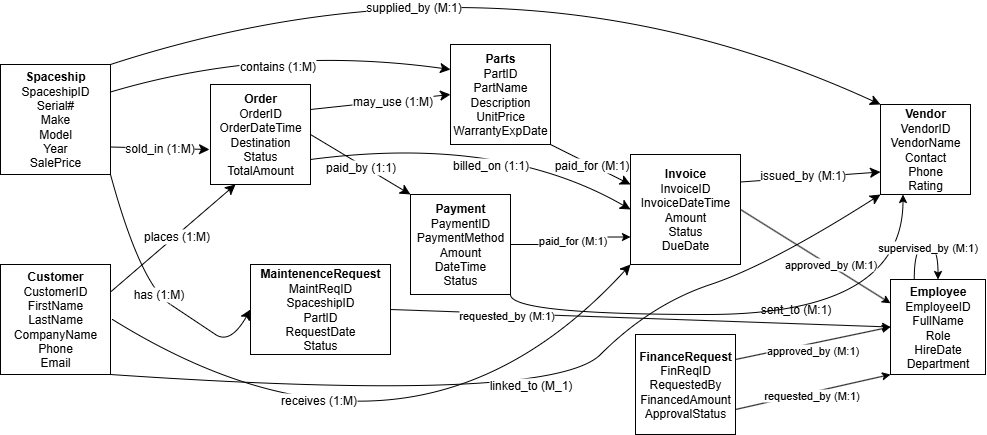

The diagram above was exported from draw.io. Its source (the exported page's mxGraphModel, read from the mxfile embedded in the PNG):
<mxGraphModel dx="1139" dy="514" grid="1" gridSize="10" guides="1" tooltips="1" connect="1" arrows="1" fold="1" page="1" pageScale="1" pageWidth="850" pageHeight="1100" background="none" math="0" shadow="0">
  <root>
    <mxCell id="0" />
    <mxCell id="1" parent="0" />
    <mxCell id="JwqALhUp0jeDDNFeUWVB-6" style="edgeStyle=none;curved=1;rounded=0;orthogonalLoop=1;jettySize=auto;html=1;exitX=1;exitY=1;exitDx=0;exitDy=0;entryX=0;entryY=0.5;entryDx=0;entryDy=0;fontSize=12;startSize=8;endSize=8;" parent="1" source="M3AFulvnuU1O6eultZ8w-1" target="JwqALhUp0jeDDNFeUWVB-5" edge="1">
      <mxGeometry relative="1" as="geometry">
        <Array as="points">
          <mxPoint x="160" y="350" />
          <mxPoint x="220" y="390" />
          <mxPoint x="250" y="410" />
        </Array>
      </mxGeometry>
    </mxCell>
    <mxCell id="JwqALhUp0jeDDNFeUWVB-7" value="has (1:M)" style="edgeLabel;html=1;align=center;verticalAlign=middle;resizable=0;points=[];fontSize=12;" parent="JwqALhUp0jeDDNFeUWVB-6" connectable="0" vertex="1">
      <mxGeometry x="-0.004" y="-4" relative="1" as="geometry">
        <mxPoint x="5" y="-3" as="offset" />
      </mxGeometry>
    </mxCell>
    <mxCell id="JwqALhUp0jeDDNFeUWVB-11" style="edgeStyle=none;curved=1;rounded=0;orthogonalLoop=1;jettySize=auto;html=1;exitX=1;exitY=0.25;exitDx=0;exitDy=0;entryX=0;entryY=0.25;entryDx=0;entryDy=0;fontSize=12;startSize=8;endSize=8;" parent="1" source="M3AFulvnuU1O6eultZ8w-1" target="JwqALhUp0jeDDNFeUWVB-8" edge="1">
      <mxGeometry relative="1" as="geometry">
        <Array as="points">
          <mxPoint x="290" y="110" />
        </Array>
      </mxGeometry>
    </mxCell>
    <mxCell id="JwqALhUp0jeDDNFeUWVB-12" value="contains (1:M)" style="edgeLabel;html=1;align=center;verticalAlign=middle;resizable=0;points=[];fontSize=12;" parent="JwqALhUp0jeDDNFeUWVB-11" connectable="0" vertex="1">
      <mxGeometry x="0.0138" y="-20" relative="1" as="geometry">
        <mxPoint as="offset" />
      </mxGeometry>
    </mxCell>
    <mxCell id="xykhWBH10q1Awok-DCyb-4" style="edgeStyle=none;curved=1;rounded=0;orthogonalLoop=1;jettySize=auto;html=1;exitX=1;exitY=0;exitDx=0;exitDy=0;fontSize=12;startSize=8;endSize=8;entryX=0;entryY=0;entryDx=0;entryDy=0;" parent="1" source="M3AFulvnuU1O6eultZ8w-1" target="xykhWBH10q1Awok-DCyb-3" edge="1">
      <mxGeometry relative="1" as="geometry">
        <mxPoint x="760" y="90" as="targetPoint" />
        <Array as="points">
          <mxPoint x="530" />
        </Array>
      </mxGeometry>
    </mxCell>
    <mxCell id="xykhWBH10q1Awok-DCyb-5" value="supplied_by (M:1)" style="edgeLabel;html=1;align=center;verticalAlign=middle;resizable=0;points=[];fontSize=12;" parent="xykhWBH10q1Awok-DCyb-4" connectable="0" vertex="1">
      <mxGeometry x="-0.2592" y="-39" relative="1" as="geometry">
        <mxPoint x="-1" as="offset" />
      </mxGeometry>
    </mxCell>
    <mxCell id="M3AFulvnuU1O6eultZ8w-1" value="&lt;b&gt;Spaceship&lt;/b&gt;&lt;div&gt;SpaceshipID&lt;/div&gt;&lt;div&gt;Serial#&lt;/div&gt;&lt;div&gt;Make&lt;/div&gt;&lt;div&gt;Model&lt;/div&gt;&lt;div&gt;Year&lt;/div&gt;&lt;div&gt;SalePrice&lt;/div&gt;" style="whiteSpace=wrap;html=1;aspect=fixed;" parent="1" vertex="1">
      <mxGeometry x="20" y="130" width="110" height="110" as="geometry" />
    </mxCell>
    <mxCell id="JwqALhUp0jeDDNFeUWVB-3" style="edgeStyle=none;curved=1;rounded=0;orthogonalLoop=1;jettySize=auto;html=1;exitX=1;exitY=0.25;exitDx=0;exitDy=0;entryX=0.25;entryY=1;entryDx=0;entryDy=0;fontSize=12;startSize=8;endSize=8;" parent="1" source="M3AFulvnuU1O6eultZ8w-2" target="M3AFulvnuU1O6eultZ8w-4" edge="1">
      <mxGeometry relative="1" as="geometry" />
    </mxCell>
    <mxCell id="JwqALhUp0jeDDNFeUWVB-4" value="places (1:M)" style="edgeLabel;html=1;align=center;verticalAlign=middle;resizable=0;points=[];fontSize=12;" parent="JwqALhUp0jeDDNFeUWVB-3" connectable="0" vertex="1">
      <mxGeometry x="0.0519" relative="1" as="geometry">
        <mxPoint as="offset" />
      </mxGeometry>
    </mxCell>
    <mxCell id="JwqALhUp0jeDDNFeUWVB-22" style="edgeStyle=none;curved=1;rounded=0;orthogonalLoop=1;jettySize=auto;html=1;exitX=1;exitY=0.5;exitDx=0;exitDy=0;fontSize=12;startSize=8;endSize=8;entryX=0;entryY=1;entryDx=0;entryDy=0;" parent="1" edge="1">
      <mxGeometry relative="1" as="geometry">
        <mxPoint x="650" y="330" as="targetPoint" />
        <mxPoint x="132" y="385" as="sourcePoint" />
        <Array as="points">
          <mxPoint x="430" y="570" />
        </Array>
      </mxGeometry>
    </mxCell>
    <mxCell id="JwqALhUp0jeDDNFeUWVB-23" value="receives (1:M)" style="edgeLabel;html=1;align=center;verticalAlign=middle;resizable=0;points=[];fontSize=12;" parent="JwqALhUp0jeDDNFeUWVB-22" connectable="0" vertex="1">
      <mxGeometry x="-0.3602" y="40" relative="1" as="geometry">
        <mxPoint as="offset" />
      </mxGeometry>
    </mxCell>
    <mxCell id="xykhWBH10q1Awok-DCyb-6" style="edgeStyle=none;curved=1;rounded=0;orthogonalLoop=1;jettySize=auto;html=1;exitX=1;exitY=1;exitDx=0;exitDy=0;fontSize=12;startSize=8;endSize=8;entryX=0;entryY=1;entryDx=0;entryDy=0;" parent="1" source="M3AFulvnuU1O6eultZ8w-2" target="xykhWBH10q1Awok-DCyb-3" edge="1">
      <mxGeometry relative="1" as="geometry">
        <mxPoint x="650" y="380" as="targetPoint" />
        <Array as="points">
          <mxPoint x="570" y="470" />
          <mxPoint x="670" y="370" />
          <mxPoint x="790" y="330" />
        </Array>
      </mxGeometry>
    </mxCell>
    <mxCell id="xykhWBH10q1Awok-DCyb-7" value="linked_to (M_1)" style="edgeLabel;html=1;align=center;verticalAlign=middle;resizable=0;points=[];fontSize=12;" parent="xykhWBH10q1Awok-DCyb-6" connectable="0" vertex="1">
      <mxGeometry x="-0.2038" y="35" relative="1" as="geometry">
        <mxPoint x="83" y="23" as="offset" />
      </mxGeometry>
    </mxCell>
    <mxCell id="M3AFulvnuU1O6eultZ8w-2" value="&lt;b&gt;Customer&lt;/b&gt;&lt;div&gt;CustomerID&lt;/div&gt;&lt;div&gt;FirstName&lt;/div&gt;&lt;div&gt;LastName&lt;/div&gt;&lt;div&gt;CompanyName&lt;/div&gt;&lt;div&gt;Phone&lt;/div&gt;&lt;div&gt;Email&lt;/div&gt;" style="whiteSpace=wrap;html=1;aspect=fixed;" parent="1" vertex="1">
      <mxGeometry x="20" y="330" width="110" height="110" as="geometry" />
    </mxCell>
    <mxCell id="JwqALhUp0jeDDNFeUWVB-13" style="edgeStyle=none;curved=1;rounded=0;orthogonalLoop=1;jettySize=auto;html=1;exitX=1;exitY=0.25;exitDx=0;exitDy=0;entryX=0;entryY=0.5;entryDx=0;entryDy=0;fontSize=12;startSize=8;endSize=8;" parent="1" source="M3AFulvnuU1O6eultZ8w-4" target="JwqALhUp0jeDDNFeUWVB-8" edge="1">
      <mxGeometry relative="1" as="geometry" />
    </mxCell>
    <mxCell id="JwqALhUp0jeDDNFeUWVB-14" value="may_use (1:M)" style="edgeLabel;html=1;align=center;verticalAlign=middle;resizable=0;points=[];fontSize=12;" parent="JwqALhUp0jeDDNFeUWVB-13" connectable="0" vertex="1">
      <mxGeometry x="0.1718" relative="1" as="geometry">
        <mxPoint as="offset" />
      </mxGeometry>
    </mxCell>
    <mxCell id="JwqALhUp0jeDDNFeUWVB-20" style="edgeStyle=none;curved=1;rounded=0;orthogonalLoop=1;jettySize=auto;html=1;exitX=1;exitY=0.75;exitDx=0;exitDy=0;entryX=0;entryY=0.5;entryDx=0;entryDy=0;fontSize=12;startSize=8;endSize=8;" parent="1" source="M3AFulvnuU1O6eultZ8w-4" target="JwqALhUp0jeDDNFeUWVB-17" edge="1">
      <mxGeometry relative="1" as="geometry">
        <Array as="points">
          <mxPoint x="520" y="200" />
        </Array>
      </mxGeometry>
    </mxCell>
    <mxCell id="JwqALhUp0jeDDNFeUWVB-21" value="billed_on (1:1)" style="edgeLabel;html=1;align=center;verticalAlign=middle;resizable=0;points=[];fontSize=12;" parent="JwqALhUp0jeDDNFeUWVB-20" connectable="0" vertex="1">
      <mxGeometry x="0.3398" y="-17" relative="1" as="geometry">
        <mxPoint x="-34" y="-3" as="offset" />
      </mxGeometry>
    </mxCell>
    <mxCell id="M3AFulvnuU1O6eultZ8w-4" value="&lt;b&gt;Order&lt;/b&gt;&lt;div&gt;OrderID&lt;/div&gt;&lt;div&gt;OrderDateTime&lt;/div&gt;&lt;div&gt;Destination&lt;/div&gt;&lt;div&gt;Status&lt;/div&gt;&lt;div&gt;TotalAmount&lt;/div&gt;" style="whiteSpace=wrap;html=1;aspect=fixed;" parent="1" vertex="1">
      <mxGeometry x="230" y="150" width="100" height="100" as="geometry" />
    </mxCell>
    <mxCell id="JwqALhUp0jeDDNFeUWVB-1" style="edgeStyle=none;curved=1;rounded=0;orthogonalLoop=1;jettySize=auto;html=1;exitX=1;exitY=0.75;exitDx=0;exitDy=0;entryX=-0.01;entryY=0.65;entryDx=0;entryDy=0;entryPerimeter=0;fontSize=12;startSize=8;endSize=8;" parent="1" source="M3AFulvnuU1O6eultZ8w-1" target="M3AFulvnuU1O6eultZ8w-4" edge="1">
      <mxGeometry relative="1" as="geometry" />
    </mxCell>
    <mxCell id="JwqALhUp0jeDDNFeUWVB-2" value="sold_in (1:M)" style="edgeLabel;html=1;align=center;verticalAlign=middle;resizable=0;points=[];fontSize=12;" parent="JwqALhUp0jeDDNFeUWVB-1" connectable="0" vertex="1">
      <mxGeometry x="-0.0072" relative="1" as="geometry">
        <mxPoint as="offset" />
      </mxGeometry>
    </mxCell>
    <mxCell id="kbwpHHfof0nVo02abm9C-10" style="edgeStyle=none;rounded=0;orthogonalLoop=1;jettySize=auto;html=1;exitX=1;exitY=0.5;exitDx=0;exitDy=0;entryX=0;entryY=0.5;entryDx=0;entryDy=0;" edge="1" parent="1" source="JwqALhUp0jeDDNFeUWVB-5" target="kbwpHHfof0nVo02abm9C-1">
      <mxGeometry relative="1" as="geometry" />
    </mxCell>
    <mxCell id="kbwpHHfof0nVo02abm9C-11" value="requested_by (M:1)" style="edgeLabel;html=1;align=center;verticalAlign=middle;resizable=0;points=[];" vertex="1" connectable="0" parent="kbwpHHfof0nVo02abm9C-10">
      <mxGeometry x="-0.5359" y="-1" relative="1" as="geometry">
        <mxPoint as="offset" />
      </mxGeometry>
    </mxCell>
    <mxCell id="JwqALhUp0jeDDNFeUWVB-5" value="&lt;b&gt;MaintenenceRequest&lt;/b&gt;&lt;div&gt;MaintReqID&lt;/div&gt;&lt;div&gt;SpaceshipID&lt;/div&gt;&lt;div&gt;PartID&lt;/div&gt;&lt;div&gt;RequestDate&lt;/div&gt;&lt;div&gt;Status&lt;/div&gt;" style="rounded=0;whiteSpace=wrap;html=1;" parent="1" vertex="1">
      <mxGeometry x="270" y="330" width="140" height="90" as="geometry" />
    </mxCell>
    <mxCell id="JwqALhUp0jeDDNFeUWVB-8" value="&lt;b&gt;Parts&lt;/b&gt;&lt;div&gt;PartID&lt;/div&gt;&lt;div&gt;PartName&lt;/div&gt;&lt;div&gt;Description&lt;/div&gt;&lt;div&gt;UnitPrice&lt;/div&gt;&lt;div&gt;WarrantyExpDate&lt;/div&gt;" style="whiteSpace=wrap;html=1;aspect=fixed;" parent="1" vertex="1">
      <mxGeometry x="470" y="110" width="100" height="100" as="geometry" />
    </mxCell>
    <mxCell id="kbwpHHfof0nVo02abm9C-2" style="edgeStyle=orthogonalEdgeStyle;rounded=0;orthogonalLoop=1;jettySize=auto;html=1;exitX=1;exitY=0.5;exitDx=0;exitDy=0;entryX=0;entryY=0.75;entryDx=0;entryDy=0;" edge="1" parent="1" source="JwqALhUp0jeDDNFeUWVB-10" target="JwqALhUp0jeDDNFeUWVB-17">
      <mxGeometry relative="1" as="geometry" />
    </mxCell>
    <mxCell id="kbwpHHfof0nVo02abm9C-3" value="paid_for (M:1)" style="edgeLabel;html=1;align=center;verticalAlign=middle;resizable=0;points=[];" vertex="1" connectable="0" parent="kbwpHHfof0nVo02abm9C-2">
      <mxGeometry x="0.0039" y="-1" relative="1" as="geometry">
        <mxPoint as="offset" />
      </mxGeometry>
    </mxCell>
    <mxCell id="kbwpHHfof0nVo02abm9C-20" style="edgeStyle=orthogonalEdgeStyle;curved=1;rounded=0;orthogonalLoop=1;jettySize=auto;html=1;exitX=1;exitY=1;exitDx=0;exitDy=0;entryX=0.25;entryY=1;entryDx=0;entryDy=0;" edge="1" parent="1" source="JwqALhUp0jeDDNFeUWVB-10" target="xykhWBH10q1Awok-DCyb-3">
      <mxGeometry relative="1" as="geometry" />
    </mxCell>
    <mxCell id="JwqALhUp0jeDDNFeUWVB-10" value="&lt;b&gt;Payment&lt;/b&gt;&lt;div&gt;PaymentID&lt;/div&gt;&lt;div&gt;PaymentMethod&lt;/div&gt;&lt;div&gt;Amount&lt;/div&gt;&lt;div&gt;DateTime&lt;/div&gt;&lt;div&gt;Status&lt;/div&gt;" style="whiteSpace=wrap;html=1;aspect=fixed;" parent="1" vertex="1">
      <mxGeometry x="430" y="260" width="100" height="100" as="geometry" />
    </mxCell>
    <mxCell id="JwqALhUp0jeDDNFeUWVB-15" style="edgeStyle=none;curved=1;rounded=0;orthogonalLoop=1;jettySize=auto;html=1;exitX=1;exitY=0.5;exitDx=0;exitDy=0;entryX=0;entryY=0;entryDx=0;entryDy=0;fontSize=12;startSize=8;endSize=8;" parent="1" source="M3AFulvnuU1O6eultZ8w-4" target="JwqALhUp0jeDDNFeUWVB-10" edge="1">
      <mxGeometry relative="1" as="geometry" />
    </mxCell>
    <mxCell id="JwqALhUp0jeDDNFeUWVB-16" value="paid_by (1:1)" style="edgeLabel;html=1;align=center;verticalAlign=middle;resizable=0;points=[];fontSize=12;" parent="JwqALhUp0jeDDNFeUWVB-15" connectable="0" vertex="1">
      <mxGeometry x="0.0032" y="-3" relative="1" as="geometry">
        <mxPoint as="offset" />
      </mxGeometry>
    </mxCell>
    <mxCell id="xykhWBH10q1Awok-DCyb-8" style="edgeStyle=none;curved=1;rounded=0;orthogonalLoop=1;jettySize=auto;html=1;exitX=1;exitY=0.25;exitDx=0;exitDy=0;entryX=0;entryY=0.75;entryDx=0;entryDy=0;fontSize=12;startSize=8;endSize=8;" parent="1" source="JwqALhUp0jeDDNFeUWVB-17" target="xykhWBH10q1Awok-DCyb-3" edge="1">
      <mxGeometry relative="1" as="geometry" />
    </mxCell>
    <mxCell id="xykhWBH10q1Awok-DCyb-11" value="issued_by (M:1)" style="edgeLabel;html=1;align=center;verticalAlign=middle;resizable=0;points=[];fontSize=12;" parent="xykhWBH10q1Awok-DCyb-8" connectable="0" vertex="1">
      <mxGeometry x="-0.1335" y="-5" relative="1" as="geometry">
        <mxPoint y="-8" as="offset" />
      </mxGeometry>
    </mxCell>
    <mxCell id="kbwpHHfof0nVo02abm9C-6" style="edgeStyle=none;rounded=0;orthogonalLoop=1;jettySize=auto;html=1;exitX=1;exitY=0.5;exitDx=0;exitDy=0;entryX=0;entryY=0.25;entryDx=0;entryDy=0;" edge="1" parent="1" source="JwqALhUp0jeDDNFeUWVB-17" target="kbwpHHfof0nVo02abm9C-1">
      <mxGeometry relative="1" as="geometry" />
    </mxCell>
    <mxCell id="kbwpHHfof0nVo02abm9C-7" value="approved_by (M:1)" style="edgeLabel;html=1;align=center;verticalAlign=middle;resizable=0;points=[];" vertex="1" connectable="0" parent="kbwpHHfof0nVo02abm9C-6">
      <mxGeometry x="-0.0148" relative="1" as="geometry">
        <mxPoint x="16" y="9" as="offset" />
      </mxGeometry>
    </mxCell>
    <mxCell id="JwqALhUp0jeDDNFeUWVB-17" value="&lt;b&gt;Invoice&lt;/b&gt;&lt;div&gt;InvoiceID&lt;/div&gt;&lt;div&gt;InvoiceDateTime&lt;/div&gt;&lt;div&gt;Amount&lt;/div&gt;&lt;div&gt;Status&lt;/div&gt;&lt;div&gt;DueDate&lt;/div&gt;" style="whiteSpace=wrap;html=1;aspect=fixed;" parent="1" vertex="1">
      <mxGeometry x="650" y="220" width="110" height="110" as="geometry" />
    </mxCell>
    <mxCell id="JwqALhUp0jeDDNFeUWVB-18" style="edgeStyle=none;curved=1;rounded=0;orthogonalLoop=1;jettySize=auto;html=1;exitX=1;exitY=1;exitDx=0;exitDy=0;fontSize=12;startSize=8;endSize=8;" parent="1" source="JwqALhUp0jeDDNFeUWVB-8" edge="1">
      <mxGeometry relative="1" as="geometry">
        <mxPoint x="650" y="250" as="targetPoint" />
      </mxGeometry>
    </mxCell>
    <mxCell id="JwqALhUp0jeDDNFeUWVB-19" value="paid_for (M:1)" style="edgeLabel;html=1;align=center;verticalAlign=middle;resizable=0;points=[];fontSize=12;" parent="JwqALhUp0jeDDNFeUWVB-18" connectable="0" vertex="1">
      <mxGeometry x="0.26" y="-1" relative="1" as="geometry">
        <mxPoint x="-10" y="-6" as="offset" />
      </mxGeometry>
    </mxCell>
    <mxCell id="kbwpHHfof0nVo02abm9C-8" style="edgeStyle=none;rounded=0;orthogonalLoop=1;jettySize=auto;html=1;exitX=1;exitY=0.25;exitDx=0;exitDy=0;entryX=0;entryY=0.5;entryDx=0;entryDy=0;" edge="1" parent="1" source="xykhWBH10q1Awok-DCyb-2" target="kbwpHHfof0nVo02abm9C-1">
      <mxGeometry relative="1" as="geometry" />
    </mxCell>
    <mxCell id="kbwpHHfof0nVo02abm9C-9" value="approved_by (M:1)" style="edgeLabel;html=1;align=center;verticalAlign=middle;resizable=0;points=[];" vertex="1" connectable="0" parent="kbwpHHfof0nVo02abm9C-8">
      <mxGeometry x="-0.0347" y="-6" relative="1" as="geometry">
        <mxPoint as="offset" />
      </mxGeometry>
    </mxCell>
    <mxCell id="kbwpHHfof0nVo02abm9C-12" style="edgeStyle=none;rounded=0;orthogonalLoop=1;jettySize=auto;html=1;exitX=1;exitY=0.75;exitDx=0;exitDy=0;entryX=0;entryY=1;entryDx=0;entryDy=0;" edge="1" parent="1" source="xykhWBH10q1Awok-DCyb-2" target="kbwpHHfof0nVo02abm9C-1">
      <mxGeometry relative="1" as="geometry" />
    </mxCell>
    <mxCell id="kbwpHHfof0nVo02abm9C-13" value="requested_by (M:1)" style="edgeLabel;html=1;align=center;verticalAlign=middle;resizable=0;points=[];" vertex="1" connectable="0" parent="kbwpHHfof0nVo02abm9C-12">
      <mxGeometry x="-0.0376" y="-2" relative="1" as="geometry">
        <mxPoint as="offset" />
      </mxGeometry>
    </mxCell>
    <mxCell id="xykhWBH10q1Awok-DCyb-2" value="&lt;b&gt;FinanceRequest&lt;/b&gt;&lt;div&gt;FinReqID&lt;/div&gt;&lt;div&gt;RequestedBy&lt;/div&gt;&lt;div&gt;FinancedAmount&lt;/div&gt;&lt;div&gt;ApprovalStatus&lt;/div&gt;" style="whiteSpace=wrap;html=1;aspect=fixed;" parent="1" vertex="1">
      <mxGeometry x="655" y="400" width="100" height="100" as="geometry" />
    </mxCell>
    <mxCell id="xykhWBH10q1Awok-DCyb-3" value="&lt;b&gt;Vendor&lt;/b&gt;&lt;div&gt;VendorID&lt;/div&gt;&lt;div&gt;VendorName&lt;/div&gt;&lt;div&gt;Contact&lt;/div&gt;&lt;div&gt;Phone&lt;/div&gt;&lt;div&gt;Rating&lt;/div&gt;" style="whiteSpace=wrap;html=1;aspect=fixed;" parent="1" vertex="1">
      <mxGeometry x="900" y="170" width="90" height="90" as="geometry" />
    </mxCell>
    <mxCell id="kbwpHHfof0nVo02abm9C-1" value="&lt;b&gt;Employee&lt;/b&gt;&lt;div&gt;EmployeeID&lt;/div&gt;&lt;div&gt;FullName&lt;/div&gt;&lt;div&gt;Role&lt;/div&gt;&lt;div&gt;HireDate&lt;/div&gt;&lt;div&gt;Department&lt;/div&gt;" style="whiteSpace=wrap;html=1;aspect=fixed;" vertex="1" parent="1">
      <mxGeometry x="910" y="345" width="95" height="95" as="geometry" />
    </mxCell>
    <mxCell id="kbwpHHfof0nVo02abm9C-18" style="edgeStyle=orthogonalEdgeStyle;curved=1;rounded=0;orthogonalLoop=1;jettySize=auto;html=1;exitX=0.25;exitY=0;exitDx=0;exitDy=0;entryX=0.5;entryY=0;entryDx=0;entryDy=0;" edge="1" parent="1" source="kbwpHHfof0nVo02abm9C-1" target="kbwpHHfof0nVo02abm9C-1">
      <mxGeometry relative="1" as="geometry">
        <Array as="points">
          <mxPoint x="934" y="310" />
          <mxPoint x="958" y="310" />
        </Array>
      </mxGeometry>
    </mxCell>
    <mxCell id="kbwpHHfof0nVo02abm9C-19" value="supervised_by (M:1)" style="edgeLabel;html=1;align=center;verticalAlign=middle;resizable=0;points=[];" vertex="1" connectable="0" parent="kbwpHHfof0nVo02abm9C-18">
      <mxGeometry x="0.0075" y="-2" relative="1" as="geometry">
        <mxPoint as="offset" />
      </mxGeometry>
    </mxCell>
    <mxCell id="kbwpHHfof0nVo02abm9C-21" value="sent_to (M:1)" style="text;html=1;align=center;verticalAlign=middle;resizable=0;points=[];autosize=1;strokeColor=none;fillColor=none;" vertex="1" parent="1">
      <mxGeometry x="770" y="360" width="90" height="30" as="geometry" />
    </mxCell>
  </root>
</mxGraphModel>